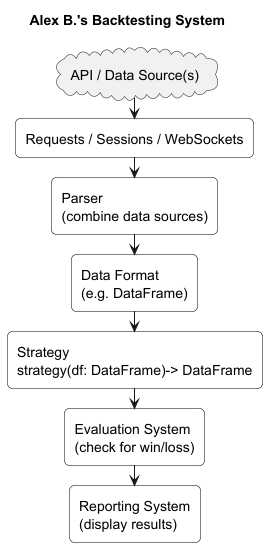

The diagram above was rendered by PlantUML. Its source (embedded in the PNG):
@startuml
title Alex B.'s Backtesting System

skinparam rectangle {
  BackgroundColor White
  BorderColor Black
  RoundCorner 10
}

skinparam arrowThickness 1.0
skinparam nodesep 20
skinparam ranksep 20
skinparam shadowing false

cloud "API / Data Source(s)" as DataSrc
rectangle "Requests / Sessions / WebSockets" as Conn
rectangle "Parser\n(combine data sources)" as Parser
rectangle "Data Format\n(e.g. DataFrame)" as DF
rectangle "Strategy\nstrategy(df: DataFrame)-> DataFrame" as Strat
rectangle "Evaluation System\n(check for win/loss)" as Eval
rectangle "Reporting System\n(display results)" as Report

DataSrc -down-> Conn
Conn -down-> Parser
Parser -down-> DF
DF -down-> Strat
Strat -down-> Eval
Eval -down-> Report

@enduml